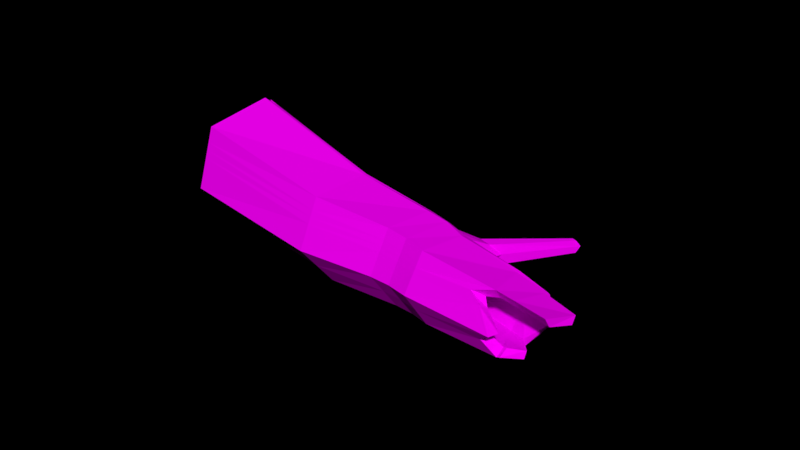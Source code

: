# Source: Trunk_1_.blend  (saved by Blender 2.79.0; exported with 4.5.12 LTS)
import bpy
from mathutils import Matrix  # noqa: F401  (used for matrix-valued properties, if any)

bpy.ops.wm.read_factory_settings(use_empty=True)
scene = bpy.context.scene
scene.name = 'Scene'

# ---- collections
col_collection_1 = bpy.data.collections.new('Collection 1'); scene.collection.children.link(col_collection_1)

# ---- images (referenced by path relative to the original .blend; pixels are not part of the script)
import os
ASSET_DIR = os.environ.get("B2B_ASSET_DIR", "")  # directory of the original .blend (textures are referenced by path, not embedded)
HERE = os.path.dirname(os.path.abspath(__file__))  # packed textures are extracted next to this script under _unpacked/

def load_image(name, relpath, width, height, colorspace="sRGB"):
    """Load a texture the original file referenced (path relative to the .blend, or extracted next to this script)."""
    p = next((c for c in (os.path.join(HERE, relpath), os.path.join(ASSET_DIR, relpath)) if relpath and os.path.exists(c)), "")
    if p:
        img = bpy.data.images.load(p, check_existing=True)
        img.name = name
    else:  # same state as the original file: an image datablock whose file is absent (Cycles renders it pink)
        img = bpy.data.images.new(name, width, height)
        img.source = "FILE"
        img.filepath = "//" + (relpath or name)
    img.colorspace_settings.name = colorspace
    return img
img_colors_png_032 = load_image('colors.png.032', 'Textures/colors.png', 1024, 1024, 'sRGB')

# ---- materials (node trees are filled in below, after node groups)
mat_tree_009 = bpy.data.materials.new('Tree.009')
mat_tree_009.alpha_threshold = 0.0
mat_tree_009.roughness = 0.5

# ---- material node trees
mat_tree_009.use_nodes = True; mat_tree_009.node_tree.nodes.clear()
_N = mat_tree_009.node_tree.nodes; _L = mat_tree_009.node_tree.links
n0 = _N.new('ShaderNodeOutputMaterial'); n0.name = 'Material Output'; n0.location = (300, 300)
n1 = _N.new('ShaderNodeBsdfDiffuse'); n1.name = 'Diffuse BSDF'; n1.location = (10, 300)
n2 = _N.new('ShaderNodeTexImage'); n2.name = 'Image Texture'; n2.location = (-218, 308)
n2.width = 140
n2.image = img_colors_png_032
_L.new(n1.outputs[0], n0.inputs[0])
_L.new(n2.outputs[0], n1.inputs[0])
n0.is_active_output = True

# ---- world
world_world = bpy.data.worlds.new('World'); scene.world = world_world
world_world.color = (0.0, 0.0, 0.0)
world_world.use_sun_shadow = False
world_world.sun_shadow_jitter_overblur = 0.0
world_world.cycles.sampling_method = 'MANUAL'

# ---- meshes
me_circle_1223 = bpy.data.meshes.new('Circle.1223')
me_circle_1223.from_pydata([(0.9587, 0.1802, 0.04191), (0.5288, 0.7959, 0.04191), (-0.1128, 0.5624, 0.9457), (-0.5377, 0.0513, 0.04191), (-0.1078, -0.5644, 0.04191), (0.6404, -0.5, 0.04191), (0.7768, 0.1928, 2.061), (0.4845, 0.7194, 2.065), (-0.1175, 0.7295, 2.077), (-0.4273, 0.2131, 2.083), (-0.1351, -0.3134, 2.079), (0.4669, -0.3236, 2.067), (0.5968, 0.009417, 5.18), (0.4118, 0.3024, 4.738), (0.6462, 0.1912, 2.06), (0.432, 0.5771, 2.065), (0.521, -0.3251, 0.04191), (0.3508, -0.2006, 5.228), (-0.03928, 0.1573, 4.475), (0.3119, -0.1633, 4.437), (0.1676, 0.3501, 4.671), (0.3884, 0.3574, 3.63), (0.04448, -0.1048, 4.471), (-0.1351, 0.137, 3.678), (0.3914, -0.2961, 3.647), (0.6709, 0.07335, 3.626), (-0.2181, 0.124, 3.496), (-0.07878, -0.2436, 3.615), (0.4914, 0.5013, 3.63), (0.03242, 0.5599, 3.656), (0.3587, -0.2634, 4.437), (-0.1368, 0.1889, 4.475), (0.4996, 0.3936, 4.738), (0.6119, 0.01982, 4.571), (-0.0186, -0.1809, 4.471), (0.1551, 0.4609, 4.671), (0.3548, -0.232, 4.832), (-0.06918, 0.2032, 4.683), (0.4914, 0.03747, 4.571), (0.6037, 0.01415, 4.8), (0.01833, -0.1375, 4.869), (0.1797, 0.4494, 4.726), (0.3175, -0.2078, 3.647), (0.06302, 0.3989, 3.656), (-0.007872, -0.1663, 3.673), (0.5156, 0.05408, 3.626), (0.3091, -0.141, 4.832), (0.3063, -0.1188, 5.228), (0.4807, 0.0301, 5.18), (0.4191, -0.1872, 2.067), (-0.02204, -0.1798, 2.079), (-0.009373, -0.3707, 0.04191), (-0.2362, 0.2061, 2.084), (-0.009161, 0.5845, 2.077), (-0.03052, 0.4559, 0.6576), (0.7466, 0.1571, 0.04191), (-0.3141, 0.06569, 0.04191), (0.4418, 0.5935, 0.04191), (0.4856, 0.03345, 4.8), (0.07066, -0.07403, 4.869), (0.1851, 0.3419, 4.726), (0.008624, 0.1675, 4.683), (0.5604, -0.5337, 0.04191), (0.3979, -0.3518, 2.068), (0.2673, -0.1649, 4.835), (0.2679, -0.1878, 4.44), (0.2616, -0.2953, 3.479), (0.3065, -0.2861, 4.44), (0.3621, -0.2156, 2.068), (0.3056, -0.2538, 4.835), (0.2692, -0.2336, 3.649), (0.4573, -0.3574, 0.04191), (0.2803, -0.1397, 4.834), (0.282, -0.1623, 4.439), (0.3352, -0.3249, 3.647), (0.3402, -0.2933, 4.437), (0.3346, -0.2532, 4.834), (0.2854, -0.2075, 3.648), (0.5814, -0.5056, 0.2628), (0.4408, -0.3503, 2.066), (0.3827, -0.1881, 2.068), (0.4766, -0.3105, 0.2148), (0.7437, 0.4881, 0.04191), (0.6306, 0.4561, 2.063), (0.4516, 0.17, 4.492), (0.5812, 0.2873, 3.628), (0.5558, 0.2067, 4.492), (0.452, 0.2058, 3.628), (0.5391, 0.3841, 2.063), (0.5942, 0.3753, 0.04191), (0.8512, 0.3341, 0.04191), (0.7037, 0.3244, 2.062), (0.5926, 0.2877, 2.061), (0.6704, 0.2662, 0.04191), (0.626, 0.1803, 3.627), (0.4838, 0.1299, 3.627), (0.4902, 0.09376, 4.425), (0.6034, 0.2344, 3.628), (0.6004, 0.1336, 4.335), (0.4677, 0.1682, 3.628), (0.7969, 0.4119, 0.04191), (0.6668, 0.3909, 2.062), (0.5656, 0.3364, 2.062), (0.6319, 0.3213, 0.04191), (-0.2658, 0.5547, 0.04191), (-0.2724, 0.4713, 2.08), (0.09684, 0.2547, 4.857), (0.06415, 0.2537, 4.573), (-0.1073, 0.3751, 3.667), (0.009149, 0.3249, 4.573), (0.05527, 0.3263, 4.857), (-0.03604, 0.268, 3.667), (-0.1227, 0.3953, 2.08), (-0.08854, 0.47, 0.04191), (-0.0484, 0.7717, 0.04191), (0.1835, 0.7244, 2.071), (0.2897, 0.3263, 4.542), (0.2619, 0.5306, 3.643), (0.3273, 0.4273, 4.542), (0.2257, 0.3782, 3.643), (0.2114, 0.5808, 2.071), (-0.02641, 0.5787, 0.04191), (0.6562, 0.05023, 3.344), (-0.03378, 0.5491, 3.372), (0.3694, -0.3488, 3.363), (-0.2612, 0.09003, 3.389), (0.4546, 0.4992, 3.348), (0.237, -0.3345, 3.368), (0.3285, -0.3596, 3.362), (0.5554, 0.2747, 3.346), (0.6058, 0.1625, 3.345), (0.5804, 0.2191, 3.346), (-0.1772, 0.3495, 3.381), (0.2104, 0.5241, 3.36), (0.6662, 0.0571, 3.067), (-0.1211, -0.2933, 3.16), (-0.0744, 0.568, 3.093), (0.2372, -0.344, 3.252), (0.3329, -0.3707, 3.084), (0.5546, 0.2919, 3.069), (0.6104, 0.1745, 3.068), (0.5822, 0.2338, 3.069), (-0.2214, 0.3539, 3.101), (0.1843, 0.5473, 3.082), (0.3898, -0.3448, 3.085), (-0.2742, 0.08723, 3.312), (0.4429, 0.5266, 3.072), (-0.1002, -0.4578, 3.557), (-0.6772, -0.95, 4.008), (-0.6732, -0.9492, 4.031), (-0.6377, -1.022, 4.057), (-0.5642, -1.034, 4.028), (-0.68, -0.9507, 3.992), (-0.5642, -1.036, 4.004), (-0.6469, -1.033, 3.959), (-0.5641, -1.038, 3.978), (-0.1021, -0.4678, 3.419), (-0.2979, -0.3126, 3.456), (-0.2712, -0.4984, 3.363), (-0.1011, -0.4626, 3.49), (-0.2917, -0.3097, 3.503), (-0.2831, -0.3056, 3.568), (-0.2467, -0.4671, 3.64), (-0.1848, 0.01978, 3.365), (-0.1797, 0.01167, 3.446), (-0.102, -0.2667, 3.567), (0.157, -0.2587, 3.44), (-0.1353, -0.4398, 3.55), (-0.58, -1.025, 4.025), (-0.1885, 0.02561, 3.307), (0.1653, -0.2525, 3.355), (-0.1263, -0.4312, 3.444), (-0.5762, -1.022, 3.988), (-0.2593, -0.327, 3.47), (-0.251, -0.4672, 3.419), (-0.6358, -1.025, 3.979), (0.1741, -0.246, 3.265), (-0.1011, -0.2562, 3.224), (-0.654, -0.9648, 4.009), (-0.6528, -0.9666, 4.027), (-0.636, -1.027, 4.053), (-0.6548, -0.9635, 3.997), (-0.5782, -1.024, 4.007), (-0.1309, -0.4356, 3.499), (-0.2583, -0.3297, 3.505), (-0.2569, -0.3335, 3.555), (-0.2524, -0.473, 3.628)], [], [(90, 91, 6, 0), (0, 6, 11, 5), (4, 10, 9, 3), (114, 115, 7, 1), (62, 63, 10, 4), (104, 105, 8, 2), (39, 12, 17, 36), (58, 46, 47, 48), (114, 1, 57, 121), (113, 54, 53, 112), (71, 51, 50, 68), (86, 32, 13, 84), (17, 12, 48, 47), (90, 0, 55, 93), (76, 36, 46, 72), (35, 41, 60, 20), (38, 19, 46, 58), (22, 18, 61, 59), (130, 94, 25, 122), (132, 108, 29, 123), (133, 117, 28, 126), (122, 25, 24, 124), (94, 33, 25), (108, 109, 35, 29), (66, 67, 34, 27), (117, 118, 32, 28), (27, 34, 31, 26), (25, 33, 30, 24), (65, 22, 59, 64), (109, 110, 41, 35), (67, 69, 40, 34), (107, 20, 60, 106), (34, 40, 37, 31), (33, 39, 36, 30), (45, 42, 19, 38), (44, 23, 18, 22), (119, 21, 13, 116), (70, 44, 22, 65), (111, 43, 20, 107), (95, 45, 38), (14, 49, 42, 45), (50, 52, 23, 44), (121, 57, 15, 120), (51, 56, 52, 50), (120, 15, 21, 119), (55, 16, 49, 14), (68, 50, 44, 70), (112, 53, 43, 111), (93, 55, 14, 92), (92, 14, 45, 95), (36, 17, 47, 46), (37, 40, 59, 61), (104, 2, 54, 113), (12, 39, 58, 48), (4, 3, 56, 51), (118, 35, 20, 116), (62, 4, 51, 71), (0, 5, 16, 55), (39, 33, 38, 58), (110, 37, 61, 106), (78, 62, 71, 81), (80, 68, 70, 77), (77, 70, 65, 73), (75, 76, 69, 67), (73, 65, 64, 72), (74, 75, 67, 66), (128, 74, 66, 127), (40, 69, 64, 59), (81, 71, 68, 80), (78, 79, 63, 62), (5, 11, 79, 78), (16, 81, 80, 49), (124, 24, 74, 128), (24, 30, 75, 74), (19, 73, 72, 46), (30, 36, 76, 75), (42, 77, 73, 19), (49, 80, 77, 42), (5, 78, 81, 16), (69, 76, 72, 64), (15, 88, 87, 21), (57, 89, 88, 15), (21, 87, 84, 13), (28, 32, 86, 85), (126, 28, 85, 129), (1, 82, 89, 57), (98, 86, 84, 96), (1, 7, 83, 82), (102, 92, 95, 99), (103, 93, 92, 102), (99, 95, 38, 96), (97, 98, 33, 94), (131, 97, 94, 130), (100, 90, 93, 103), (100, 101, 91, 90), (82, 83, 101, 100), (82, 100, 103, 89), (129, 85, 97, 131), (85, 86, 98, 97), (87, 99, 96, 84), (89, 103, 102, 88), (88, 102, 99, 87), (33, 98, 96, 38), (41, 110, 106, 60), (3, 104, 113, 56), (52, 112, 111, 23), (23, 111, 107, 18), (18, 107, 106, 61), (31, 37, 110, 109), (26, 31, 109, 108), (125, 26, 108, 132), (56, 113, 112, 52), (3, 9, 105, 104), (32, 118, 116, 13), (53, 120, 119, 43), (54, 121, 120, 53), (43, 119, 116, 20), (29, 35, 118, 117), (123, 29, 117, 133), (2, 114, 121, 54), (2, 8, 115, 114), (136, 123, 133, 143), (145, 125, 132, 142), (139, 129, 131, 141), (141, 131, 130, 140), (146, 126, 129, 139), (144, 124, 128, 138), (138, 128, 127, 137), (134, 122, 124, 144), (143, 133, 126, 146), (142, 132, 123, 136), (140, 130, 122, 134), (91, 140, 134, 6), (105, 142, 136, 8), (63, 137, 135, 10), (115, 143, 146, 7), (10, 135, 145, 9), (6, 134, 144, 11), (79, 138, 137, 63), (11, 144, 138, 79), (7, 146, 139, 83), (101, 141, 140, 91), (83, 139, 141, 101), (9, 145, 142, 105), (8, 136, 143, 115), (160, 157, 152, 148), (159, 147, 151, 153), (158, 156, 155, 154), (157, 158, 154, 152), (162, 161, 149, 150), (156, 159, 153, 155), (161, 160, 148, 149), (147, 162, 150, 151), (66, 27, 162, 147), (26, 125, 160, 161), (137, 127, 159, 156), (27, 26, 161, 162), (145, 135, 158, 157), (135, 137, 156, 158), (127, 66, 147, 159), (125, 145, 157, 160), (184, 178, 181, 173), (183, 182, 168, 167), (174, 175, 172, 171), (173, 181, 175, 174), (186, 180, 179, 185), (171, 172, 182, 183), (185, 179, 178, 184), (167, 168, 180, 186), (166, 167, 186, 165), (164, 185, 184, 163), (176, 171, 183, 170), (165, 186, 185, 164), (169, 173, 174, 177), (177, 174, 171, 176), (170, 183, 167, 166), (163, 184, 173, 169), (150, 180, 168, 151), (26, 164, 163, 125), (152, 181, 178, 148), (27, 165, 164, 26), (151, 168, 182, 153), (137, 176, 170, 127), (66, 166, 165, 27), (153, 182, 172, 155), (135, 177, 176, 137), (155, 172, 175, 154), (145, 169, 177, 135), (125, 163, 169, 145), (154, 175, 181, 152), (148, 178, 179, 149), (127, 170, 166, 66), (149, 179, 180, 150)])
_uv = me_circle_1223.uv_layers.new(name='UVMap')
_uv.uv.foreach_set('vector', [0.04145, 0.9666, 0.04102, 0.9577, 0.04134, 0.9577, 0.04203, 0.9667, 0.02777, 0.9687, 0.02893, 0.9599, 0.03101, 0.9598, 0.03105, 0.9687, 0.04595, 0.9672, 0.04705, 0.9582, 0.04914, 0.9582, 0.04926, 0.9672, 0.03808, 0.9661, 0.03902, 0.9573, 0.04005, 0.9575, 0.03969, 0.9663, 0.03122, 0.9687, 0.0311, 0.9598, 0.03224, 0.9598, 0.0333, 0.9687, 0.05226, 0.9464, 0.05286, 0.9554, 0.05183, 0.9556, 0.05158, 0.9537, 0.02923, 0.9481, 0.02925, 0.9473, 0.0303, 0.9462, 0.03039, 0.9479, 0.3348, 0.9573, 0.3355, 0.9574, 0.3355, 0.9587, 0.3349, 0.9579, 0.3266, 0.9634, 0.3253, 0.963, 0.3259, 0.9622, 0.3268, 0.9626, 0.3304, 0.9576, 0.3296, 0.9532, 0.3297, 0.9504, 0.3303, 0.9504, 0.3242, 0.9576, 0.3225, 0.9576, 0.3224, 0.9504, 0.3235, 0.9504, 0.3237, 0.9576, 0.3242, 0.9579, 0.3239, 0.9581, 0.3236, 0.958, 0.329, 0.9576, 0.329, 0.9588, 0.3287, 0.9586, 0.3288, 0.9577, 0.3248, 0.9604, 0.3247, 0.9596, 0.3254, 0.9598, 0.3255, 0.9604, 0.3227, 0.9576, 0.3227, 0.9576, 0.3226, 0.958, 0.3226, 0.958, 0.3293, 0.9414, 0.3293, 0.9408, 0.3296, 0.9408, 0.3296, 0.9414, 0.3348, 0.9565, 0.3356, 0.956, 0.3355, 0.9574, 0.3348, 0.9573, 0.3307, 0.9421, 0.3303, 0.9421, 0.3302, 0.9407, 0.3306, 0.9407, 0.04129, 0.9543, 0.04156, 0.951, 0.04177, 0.951, 0.04156, 0.9544, 0.05295, 0.9589, 0.05304, 0.9623, 0.05226, 0.9624, 0.05205, 0.959, 0.0396, 0.954, 0.04018, 0.9507, 0.04094, 0.9508, 0.04049, 0.9542, 0.02902, 0.9565, 0.0291, 0.9531, 0.03065, 0.953, 0.03083, 0.9564, 0.04156, 0.951, 0.04203, 0.947, 0.04177, 0.951, 0.05304, 0.9623, 0.05316, 0.9663, 0.05254, 0.9668, 0.05226, 0.9624, 0.0466, 0.9515, 0.0468, 0.9481, 0.04755, 0.9479, 0.04738, 0.9514, 0.04018, 0.9507, 0.04086, 0.9469, 0.04139, 0.9475, 0.04094, 0.9508, 0.04738, 0.9514, 0.04755, 0.9479, 0.04883, 0.9479, 0.04893, 0.9514, 0.0291, 0.9531, 0.02921, 0.9491, 0.03048, 0.9496, 0.03065, 0.953, 0.3234, 0.9422, 0.3227, 0.9421, 0.3227, 0.9407, 0.3234, 0.9408, 0.05316, 0.9663, 0.05317, 0.9675, 0.05259, 0.9675, 0.05254, 0.9668, 0.0468, 0.9481, 0.04691, 0.9464, 0.04763, 0.9462, 0.04755, 0.9479, 0.3299, 0.9418, 0.3296, 0.9414, 0.3296, 0.9408, 0.3299, 0.9408, 0.04755, 0.9479, 0.04763, 0.9462, 0.04878, 0.9462, 0.04883, 0.9479, 0.02921, 0.9491, 0.02923, 0.9481, 0.03039, 0.9479, 0.03048, 0.9496, 0.3348, 0.9532, 0.3356, 0.9533, 0.3356, 0.956, 0.3348, 0.9565, 0.3309, 0.9449, 0.3305, 0.9449, 0.3303, 0.9421, 0.3307, 0.9421, 0.339, 0.9443, 0.3388, 0.9443, 0.3386, 0.9416, 0.3388, 0.9412, 0.3234, 0.9449, 0.3226, 0.9449, 0.3227, 0.9421, 0.3234, 0.9422, 0.3301, 0.9449, 0.3296, 0.9449, 0.3296, 0.9414, 0.3299, 0.9418, 0.3381, 0.9443, 0.3379, 0.9443, 0.3379, 0.9411, 0.3346, 0.9478, 0.3358, 0.9478, 0.3356, 0.9533, 0.3348, 0.9532, 0.3224, 0.9504, 0.3216, 0.9503, 0.3221, 0.9448, 0.3226, 0.9449, 0.3288, 0.9576, 0.3281, 0.9576, 0.329, 0.9504, 0.3293, 0.9504, 0.3225, 0.9576, 0.3211, 0.9576, 0.3216, 0.9503, 0.3224, 0.9504, 0.3293, 0.9504, 0.329, 0.9504, 0.3292, 0.945, 0.3294, 0.945, 0.3339, 0.9407, 0.3358, 0.9407, 0.3358, 0.9478, 0.3346, 0.9478, 0.3235, 0.9504, 0.3224, 0.9504, 0.3226, 0.9449, 0.3234, 0.9449, 0.3303, 0.9504, 0.3297, 0.9504, 0.3296, 0.9449, 0.3301, 0.9449, 0.3381, 0.9569, 0.3377, 0.9569, 0.3379, 0.9498, 0.3382, 0.9498, 0.3382, 0.9498, 0.3379, 0.9498, 0.3379, 0.9443, 0.3381, 0.9443, 0.3285, 0.959, 0.3285, 0.9576, 0.3287, 0.9576, 0.3287, 0.959, 0.3219, 0.9594, 0.3219, 0.9582, 0.3221, 0.9584, 0.3221, 0.9592, 0.3274, 0.9572, 0.3274, 0.963, 0.3269, 0.9618, 0.3268, 0.9573, 0.3282, 0.9591, 0.3282, 0.9584, 0.3285, 0.9584, 0.3285, 0.9591, 0.3313, 0.9614, 0.3319, 0.958, 0.3324, 0.9588, 0.332, 0.9612, 0.3242, 0.9585, 0.3242, 0.9591, 0.3239, 0.959, 0.3239, 0.9586, 0.3331, 0.9636, 0.3313, 0.9614, 0.332, 0.9612, 0.3333, 0.9627, 0.3247, 0.9596, 0.3266, 0.9572, 0.3268, 0.9581, 0.3254, 0.9598, 0.3282, 0.9584, 0.3281, 0.9576, 0.3285, 0.9576, 0.3285, 0.9584, 0.3223, 0.9597, 0.3219, 0.9594, 0.3221, 0.9592, 0.3223, 0.9595, 0.3241, 0.9535, 0.3247, 0.9576, 0.3242, 0.9576, 0.3238, 0.9535, 0.3235, 0.9504, 0.3235, 0.9504, 0.3234, 0.9449, 0.3234, 0.9449, 0.3234, 0.9449, 0.3234, 0.9449, 0.3234, 0.9422, 0.3234, 0.9422, 0.04677, 0.9481, 0.04688, 0.9464, 0.04691, 0.9464, 0.0468, 0.9481, 0.3234, 0.9422, 0.3234, 0.9422, 0.3234, 0.9408, 0.3234, 0.9408, 0.04657, 0.9515, 0.04677, 0.9481, 0.0468, 0.9481, 0.0466, 0.9515, 0.03087, 0.9564, 0.03068, 0.953, 0.03071, 0.953, 0.03091, 0.9564, 0.3219, 0.9582, 0.3226, 0.9577, 0.3226, 0.958, 0.3221, 0.9584, 0.3238, 0.9535, 0.3242, 0.9576, 0.3235, 0.9504, 0.3235, 0.9504, 0.03109, 0.9636, 0.03105, 0.9598, 0.0311, 0.9598, 0.03122, 0.9687, 0.03105, 0.9687, 0.03101, 0.9598, 0.03105, 0.9598, 0.03109, 0.9636, 0.3243, 0.9576, 0.3238, 0.9535, 0.3235, 0.9504, 0.3235, 0.9504, 0.03083, 0.9564, 0.03065, 0.953, 0.03068, 0.953, 0.03087, 0.9564, 0.04653, 0.9515, 0.04674, 0.9481, 0.04677, 0.9481, 0.04657, 0.9515, 0.3234, 0.9422, 0.3234, 0.9422, 0.3234, 0.9408, 0.3234, 0.9408, 0.04674, 0.9481, 0.04685, 0.9464, 0.04688, 0.9464, 0.04677, 0.9481, 0.3235, 0.9449, 0.3234, 0.9449, 0.3234, 0.9422, 0.3234, 0.9422, 0.3235, 0.9504, 0.3235, 0.9504, 0.3234, 0.9449, 0.3235, 0.9449, 0.3211, 0.9619, 0.3213, 0.9577, 0.3219, 0.9576, 0.3219, 0.9617, 0.3226, 0.9577, 0.3227, 0.9576, 0.3226, 0.958, 0.3226, 0.958, 0.3391, 0.9498, 0.3385, 0.9498, 0.3383, 0.9443, 0.3388, 0.9443, 0.3396, 0.9569, 0.3386, 0.9569, 0.3385, 0.9498, 0.3391, 0.9498, 0.3388, 0.9443, 0.3383, 0.9443, 0.3383, 0.9413, 0.3386, 0.9416, 0.03537, 0.9715, 0.03524, 0.9681, 0.0356, 0.9677, 0.03576, 0.9714, 0.04049, 0.9542, 0.04094, 0.9508, 0.04136, 0.9509, 0.04103, 0.9543, 0.3253, 0.963, 0.325, 0.9613, 0.3256, 0.961, 0.3259, 0.9622, 0.3231, 0.9597, 0.323, 0.9579, 0.3232, 0.9579, 0.3231, 0.9594, 0.03969, 0.9663, 0.04005, 0.9575, 0.04069, 0.9576, 0.04086, 0.9665, 0.3384, 0.9498, 0.3382, 0.9498, 0.3381, 0.9443, 0.3382, 0.9443, 0.3384, 0.9569, 0.3381, 0.9569, 0.3382, 0.9498, 0.3384, 0.9498, 0.3235, 0.9576, 0.3236, 0.9576, 0.3236, 0.9609, 0.3233, 0.9591, 0.03585, 0.9714, 0.03578, 0.9699, 0.03595, 0.9673, 0.03595, 0.9714, 0.04116, 0.9543, 0.04146, 0.9509, 0.04156, 0.951, 0.04129, 0.9543, 0.3249, 0.9609, 0.3248, 0.9604, 0.3255, 0.9604, 0.3256, 0.9607, 0.04115, 0.9666, 0.04085, 0.9576, 0.04102, 0.9577, 0.04145, 0.9666, 0.04086, 0.9665, 0.04069, 0.9576, 0.04085, 0.9576, 0.04115, 0.9666, 0.325, 0.9613, 0.3249, 0.9609, 0.3256, 0.9607, 0.3256, 0.961, 0.04103, 0.9543, 0.04136, 0.9509, 0.04146, 0.9509, 0.04116, 0.9543, 0.03576, 0.9714, 0.0356, 0.9677, 0.03578, 0.9699, 0.03585, 0.9714, 0.3383, 0.9443, 0.3382, 0.9443, 0.3382, 0.9428, 0.3383, 0.9413, 0.3386, 0.9569, 0.3384, 0.9569, 0.3384, 0.9498, 0.3385, 0.9498, 0.3385, 0.9498, 0.3384, 0.9498, 0.3382, 0.9443, 0.3383, 0.9443, 0.3245, 0.9576, 0.3245, 0.9597, 0.3245, 0.9594, 0.3242, 0.9577, 0.3227, 0.96, 0.3223, 0.9597, 0.3223, 0.9595, 0.3226, 0.9597, 0.3319, 0.958, 0.3331, 0.9575, 0.3333, 0.9584, 0.3324, 0.9588, 0.3309, 0.9504, 0.3303, 0.9504, 0.3301, 0.9449, 0.3305, 0.9449, 0.3305, 0.9449, 0.3301, 0.9449, 0.3299, 0.9418, 0.3303, 0.9421, 0.3303, 0.9421, 0.3299, 0.9418, 0.3299, 0.9408, 0.3302, 0.9407, 0.05377, 0.9657, 0.05375, 0.9675, 0.05317, 0.9675, 0.05316, 0.9663, 0.05381, 0.9623, 0.05377, 0.9657, 0.05316, 0.9663, 0.05304, 0.9623, 0.05385, 0.9588, 0.05381, 0.9623, 0.05304, 0.9623, 0.05295, 0.9589, 0.3313, 0.9576, 0.3304, 0.9576, 0.3303, 0.9504, 0.3309, 0.9504, 0.05389, 0.9462, 0.05389, 0.9553, 0.05286, 0.9554, 0.05226, 0.9464, 0.3242, 0.9579, 0.3242, 0.9585, 0.3239, 0.9586, 0.3239, 0.9581, 0.3297, 0.9504, 0.3293, 0.9504, 0.3294, 0.945, 0.3296, 0.9449, 0.3296, 0.9532, 0.3288, 0.9576, 0.3293, 0.9504, 0.3297, 0.9504, 0.3393, 0.9442, 0.339, 0.9443, 0.3388, 0.9412, 0.339, 0.9407, 0.03941, 0.9505, 0.04032, 0.9462, 0.04086, 0.9469, 0.04018, 0.9507, 0.03871, 0.9538, 0.03941, 0.9505, 0.04018, 0.9507, 0.0396, 0.954, 0.3281, 0.9572, 0.3281, 0.963, 0.3274, 0.9629, 0.3276, 0.9585, 0.03769, 0.9589, 0.038, 0.9571, 0.03902, 0.9573, 0.03808, 0.9661, 0.03835, 0.9555, 0.03871, 0.9538, 0.0396, 0.954, 0.03931, 0.9556, 0.05387, 0.957, 0.05385, 0.9588, 0.05295, 0.9589, 0.05291, 0.9572, 0.04086, 0.9559, 0.04103, 0.9543, 0.04116, 0.9543, 0.04101, 0.956, 0.04101, 0.956, 0.04116, 0.9543, 0.04129, 0.9543, 0.04116, 0.956, 0.04027, 0.9558, 0.04049, 0.9542, 0.04103, 0.9543, 0.04086, 0.9559, 0.03092, 0.9581, 0.03083, 0.9564, 0.03087, 0.9564, 0.03096, 0.9581, 0.03096, 0.9581, 0.03087, 0.9564, 0.03091, 0.9564, 0.031, 0.9581, 0.02897, 0.9582, 0.02902, 0.9565, 0.03083, 0.9564, 0.03092, 0.9581, 0.03931, 0.9556, 0.0396, 0.954, 0.04049, 0.9542, 0.04027, 0.9558, 0.05291, 0.9572, 0.05295, 0.9589, 0.05205, 0.959, 0.05194, 0.9573, 0.04116, 0.956, 0.04129, 0.9543, 0.04156, 0.9544, 0.04145, 0.9561, 0.04102, 0.9577, 0.04116, 0.956, 0.04145, 0.9561, 0.04134, 0.9577, 0.05286, 0.9554, 0.05291, 0.9572, 0.05194, 0.9573, 0.05183, 0.9556, 0.0311, 0.9598, 0.031, 0.9581, 0.03204, 0.9581, 0.03224, 0.9598, 0.03902, 0.9573, 0.03931, 0.9556, 0.04027, 0.9558, 0.04005, 0.9575, 0.04705, 0.9582, 0.04714, 0.9565, 0.04909, 0.9565, 0.04914, 0.9582, 0.02893, 0.9599, 0.02897, 0.9582, 0.03092, 0.9581, 0.03101, 0.9598, 0.03105, 0.9598, 0.03096, 0.9581, 0.031, 0.9581, 0.0311, 0.9598, 0.03101, 0.9598, 0.03092, 0.9581, 0.03096, 0.9581, 0.03105, 0.9598, 0.04005, 0.9575, 0.04027, 0.9558, 0.04086, 0.9559, 0.04069, 0.9576, 0.04085, 0.9576, 0.04101, 0.956, 0.04116, 0.956, 0.04102, 0.9577, 0.04069, 0.9576, 0.04086, 0.9559, 0.04101, 0.956, 0.04085, 0.9576, 0.05389, 0.9553, 0.05387, 0.957, 0.05291, 0.9572, 0.05286, 0.9554, 0.038, 0.9571, 0.03835, 0.9555, 0.03931, 0.9556, 0.03902, 0.9573, 0.07052, 0.9479, 0.07108, 0.9475, 0.06967, 0.9638, 0.06946, 0.964, 0.06227, 0.9477, 0.06314, 0.9483, 0.06525, 0.9637, 0.06494, 0.9635, 0.04184, 0.9522, 0.04447, 0.9502, 0.04871, 0.9662, 0.04736, 0.967, 0.0364, 0.9493, 0.04008, 0.9501, 0.03966, 0.966, 0.03792, 0.9657, 0.06796, 0.9507, 0.06975, 0.9485, 0.06917, 0.9642, 0.06814, 0.9649, 0.06135, 0.9471, 0.06227, 0.9477, 0.06494, 0.9635, 0.06461, 0.9633, 0.06975, 0.9485, 0.07052, 0.9479, 0.06946, 0.964, 0.06917, 0.9642, 0.06314, 0.9483, 0.06511, 0.9501, 0.0663, 0.9643, 0.06525, 0.9637, 0.06149, 0.9429, 0.0663, 0.9457, 0.06511, 0.9501, 0.06314, 0.9483, 0.03065, 0.9446, 0.03144, 0.9436, 0.03602, 0.9497, 0.03549, 0.9503, 0.04631, 0.9429, 0.04754, 0.9436, 0.04524, 0.9506, 0.04447, 0.9502, 0.0663, 0.9464, 0.07108, 0.9429, 0.06975, 0.9485, 0.06796, 0.9507, 0.03201, 0.9429, 0.04008, 0.9442, 0.04008, 0.9501, 0.0364, 0.9493, 0.04008, 0.9466, 0.04631, 0.9429, 0.04447, 0.9502, 0.04184, 0.9522, 0.04754, 0.9436, 0.04871, 0.9443, 0.04597, 0.9511, 0.04524, 0.9506, 0.03144, 0.9436, 0.03201, 0.9429, 0.0364, 0.9493, 0.03602, 0.9497, 0.3397, 0.9436, 0.3384, 0.9347, 0.3385, 0.9348, 0.3399, 0.9438, 0.3363, 0.9436, 0.3359, 0.9346, 0.336, 0.9345, 0.3366, 0.9432, 0.3349, 0.9433, 0.3352, 0.9345, 0.3358, 0.9348, 0.3361, 0.944, 0.3399, 0.9438, 0.3385, 0.9348, 0.3391, 0.9344, 0.3412, 0.943, 0.3287, 0.9397, 0.3281, 0.9476, 0.3278, 0.9471, 0.3281, 0.9383, 0.3361, 0.944, 0.3358, 0.9348, 0.3359, 0.9346, 0.3363, 0.9436, 0.3394, 0.9433, 0.3383, 0.9346, 0.3384, 0.9347, 0.3397, 0.9436, 0.3336, 0.9326, 0.3332, 0.9239, 0.3335, 0.9235, 0.3342, 0.9313, 0.3332, 0.9357, 0.3336, 0.9326, 0.3342, 0.9313, 0.3349, 0.9337, 0.3383, 0.9469, 0.3394, 0.9433, 0.3397, 0.9436, 0.3388, 0.9473, 0.3375, 0.9476, 0.3361, 0.944, 0.3363, 0.9436, 0.3379, 0.947, 0.3295, 0.9373, 0.3287, 0.9397, 0.3281, 0.9383, 0.3278, 0.9349, 0.3392, 0.9476, 0.3399, 0.9438, 0.3412, 0.943, 0.3419, 0.9461, 0.3349, 0.9465, 0.3349, 0.9433, 0.3361, 0.944, 0.3375, 0.9476, 0.3379, 0.947, 0.3363, 0.9436, 0.3366, 0.9432, 0.3383, 0.9464, 0.3388, 0.9473, 0.3397, 0.9436, 0.3399, 0.9438, 0.3392, 0.9476, 0.3469, 0.9342, 0.3469, 0.9342, 0.347, 0.9347, 0.3469, 0.9348, 0.3479, 0.9348, 0.3484, 0.9337, 0.349, 0.9338, 0.3487, 0.9348, 0.3414, 0.933, 0.3413, 0.9332, 0.3412, 0.9333, 0.3412, 0.933, 0.3471, 0.9315, 0.3474, 0.9313, 0.3479, 0.9341, 0.3471, 0.9348, 0.341, 0.9344, 0.3411, 0.9342, 0.3412, 0.9342, 0.3412, 0.9344, 0.3496, 0.9281, 0.3495, 0.9293, 0.3489, 0.9293, 0.3487, 0.9283, 0.3375, 0.9311, 0.3383, 0.932, 0.3378, 0.9345, 0.3375, 0.9343, 0.3412, 0.9344, 0.3412, 0.9342, 0.3413, 0.9342, 0.3414, 0.9344, 0.3519, 0.9313, 0.3512, 0.9314, 0.3495, 0.9293, 0.3496, 0.9281, 0.3414, 0.9344, 0.3413, 0.9342, 0.3417, 0.9338, 0.3419, 0.9337, 0.3493, 0.9348, 0.3493, 0.9338, 0.3512, 0.9314, 0.3519, 0.9313, 0.3487, 0.9348, 0.349, 0.9338, 0.3493, 0.9338, 0.3493, 0.9348, 0.3419, 0.9337, 0.3417, 0.9338, 0.3413, 0.9332, 0.3414, 0.933, 0.3412, 0.933, 0.3412, 0.9333, 0.3411, 0.9333, 0.341, 0.933, 0.3487, 0.9283, 0.3489, 0.9293, 0.3485, 0.9294, 0.3479, 0.9284, 0.3467, 0.934, 0.3469, 0.9342, 0.3467, 0.9348, 0.3467, 0.9348])
me_circle_1223.materials.append(mat_tree_009)
me_circle_1223.use_remesh_preserve_volume = False
me_circle_1223.use_remesh_preserve_attributes = False
me_circle_1223.use_mirror_vertex_groups = False
me_circle_1223.update()

# ---- objects
ob_trunk__1 = bpy.data.objects.new('Trunk (1)', me_circle_1223)

# ---- transforms, parenting, visibility, modifiers, constraints
ob_trunk__1.location = (-2.722, -1.37, 0.4171)
ob_trunk__1.rotation_euler = (1.571, -2.261, 1.341)
ob_trunk__1.scale = (0.4045, 0.4045, 0.4045)
ob_trunk__1.lineart.crease_threshold = 0.0

# ---- collection membership
col_collection_1.objects.link(ob_trunk__1)

# ---- scene / render settings (as saved in the file)
scene.frame_start = 1; scene.frame_end = 250; scene.frame_set(1)
scene.render.engine = 'CYCLES'
scene.render.dither_intensity = 0.0
scene.cycles.use_denoising = False
scene.cycles.samples = 150
scene.cycles.sampling_pattern = 'TABULATED_SOBOL'
scene.cycles.use_adaptive_sampling = False
scene.cycles.use_light_tree = False
scene.cycles.blur_glossy = 0.0
scene.cycles.sample_clamp_indirect = 0.0
scene.view_settings.view_transform = 'Standard'
bpy.context.view_layer.update()

# ---- added for rendering (the .blend has no active camera and no usable light): camera, sun
cam_auto = bpy.data.cameras.new('AutoCamera')
cam_auto.lens = 50.0
cam_auto.sensor_width = 36.0
cam_auto.clip_end = 1000.0
ob_auto_camera = bpy.data.objects.new('AutoCamera', cam_auto)
scene.collection.objects.link(ob_auto_camera)
ob_auto_camera.location = (0.965535, -4.79073, 2.61146)
ob_auto_camera.rotation_euler = (1.09748, -7.21219e-08, 0.694738)
scene.camera = ob_auto_camera
light_auto_sun = bpy.data.lights.new('AutoSun', 'SUN')
light_auto_sun.energy = 3.0
light_auto_sun.angle = 0.0523599
ob_auto_sun = bpy.data.objects.new('AutoSun', light_auto_sun)
scene.collection.objects.link(ob_auto_sun)
ob_auto_sun.rotation_euler = (0.872665, 0.174533, 0.523599)
bpy.context.view_layer.update()
